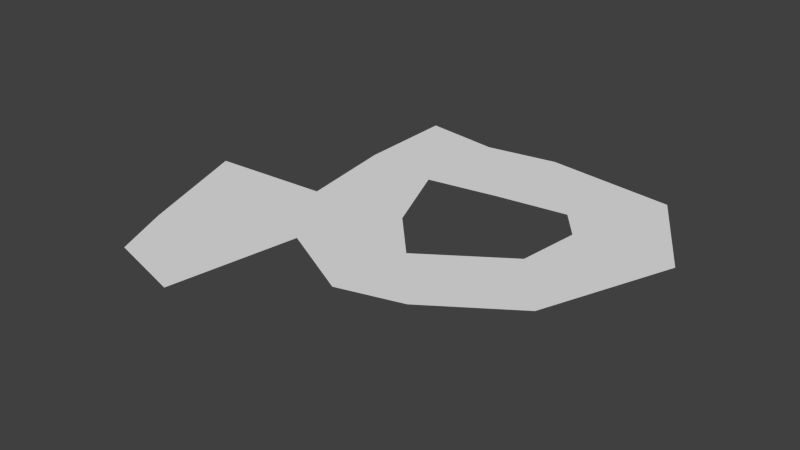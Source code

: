 # Source: navmesh.blend  (saved by Blender 2.68.0; exported with 4.5.12 LTS)
import bpy
from mathutils import Matrix  # noqa: F401  (used for matrix-valued properties, if any)

bpy.ops.wm.read_factory_settings(use_empty=True)
scene = bpy.context.scene
scene.name = 'Scene'

# ---- collections
col_collection_1 = bpy.data.collections.new('Collection 1'); scene.collection.children.link(col_collection_1)

# ---- world
world_world = bpy.data.worlds.new('World'); scene.world = world_world
world_world.color = (0.05088, 0.05088, 0.05088)
world_world.use_sun_shadow = False
world_world.sun_shadow_jitter_overblur = 0.0
world_world.cycles.sampling_method = 'MANUAL'
world_world.cycles.sample_map_resolution = 256

# ---- meshes
me_plane = bpy.data.meshes.new('Plane')
me_plane.from_pydata([(1.822, -1.106e-07, 1.676), (-1.274, -4.581e-08, 0.8173), (2.663, 2.362e-07, -3.339), (-2.261, 9.133e-08, -1.42), (0.6528, 4.693e-07, -6.427), (-3.997, 4.5e-07, -6.171), (6.189, 3.521e-07, -4.874), (4.453, 4.941e-07, -6.756), (5.806, 1.134e-07, -1.713), (8.272, 1.644e-07, -2.389), (9.387, 5.148e-07, -7.03), (11.47, 3.272e-07, -4.545), (0.0864, 7.632e-07, -10.32), (3.156, 7.287e-07, -9.862), (0.03158, 1.063e-06, -14.28), (3.101, 1.028e-06, -13.83), (5.97, 7.632e-07, -10.32), (5.915, 1.063e-06, -14.28), (8.745, 7.9e-07, -10.68), (11.07, 1.014e-06, -13.64), (9.69, 7.014e-07, -9.501), (13.45, 7.131e-07, -9.656)], [], [(1, 0, 2, 3), (3, 2, 4, 5), (4, 2, 6, 7), (6, 2, 8, 9), (6, 9, 11, 10), (4, 7, 13, 12), (12, 13, 15, 14), (15, 13, 16, 17), (17, 16, 18, 19), (19, 18, 20, 21), (11, 21, 20, 10)])
me_plane.use_remesh_preserve_volume = False
me_plane.use_remesh_preserve_attributes = False
me_plane.use_mirror_vertex_groups = False
me_plane.update()

# ---- objects
ob_navmesh = bpy.data.objects.new('navmesh', me_plane)

# ---- transforms, parenting, visibility, modifiers, constraints
ob_navmesh.location = (0.0, 0.0, 0.0)
ob_navmesh.rotation_euler = (1.571, 2.22e-16, 2.22e-16)
ob_navmesh.lineart.crease_threshold = 0.0

# ---- collection membership
col_collection_1.objects.link(ob_navmesh)

# ---- scene / render settings (as saved in the file)
scene.frame_start = 1; scene.frame_end = 250; scene.frame_set(1)
scene.render.engine = 'BLENDER_EEVEE_NEXT'
scene.render.image_settings.color_mode = 'RGB'
scene.render.image_settings.compression = 90
scene.render.resolution_percentage = 50
scene.render.dither_intensity = 0.0
scene.cycles.use_denoising = False
scene.cycles.samples = 10
scene.cycles.sampling_pattern = 'TABULATED_SOBOL'
scene.cycles.light_sampling_threshold = 0.0
scene.cycles.use_adaptive_sampling = False
scene.cycles.use_light_tree = False
scene.cycles.blur_glossy = 0.0
scene.cycles.volume_bounces = 1
scene.cycles.pixel_filter_type = 'GAUSSIAN'
scene.cycles.sample_clamp_indirect = 0.0
scene.view_settings.view_transform = 'Standard'
bpy.context.view_layer.update()

# ---- added for rendering (the .blend has no active camera and no usable light): camera, sun
cam_auto = bpy.data.cameras.new('AutoCamera')
cam_auto.lens = 50.0
cam_auto.sensor_width = 36.0
cam_auto.clip_end = 1000.0
ob_auto_camera = bpy.data.objects.new('AutoCamera', cam_auto)
scene.collection.objects.link(ob_auto_camera)
ob_auto_camera.location = (26.6048, -19.9495, 17.5022)
ob_auto_camera.rotation_euler = (1.09748, -7.21219e-08, 0.694738)
scene.camera = ob_auto_camera
light_auto_sun = bpy.data.lights.new('AutoSun', 'SUN')
light_auto_sun.energy = 3.0
light_auto_sun.angle = 0.0523599
ob_auto_sun = bpy.data.objects.new('AutoSun', light_auto_sun)
scene.collection.objects.link(ob_auto_sun)
ob_auto_sun.rotation_euler = (0.872665, 0.174533, 0.523599)
bpy.context.view_layer.update()
